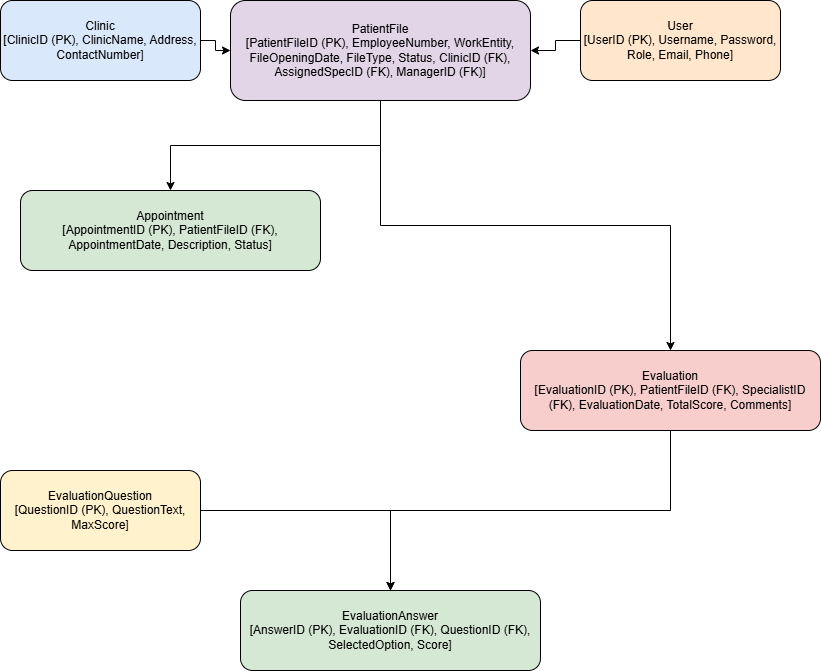

The diagram above was exported from draw.io. Its source (the exported page's mxGraphModel, read from the mxfile embedded in the PNG):
<mxGraphModel dx="1434" dy="746" grid="1" gridSize="10" guides="1" tooltips="1" connect="1" arrows="1" fold="1" page="1" pageScale="1" pageWidth="850" pageHeight="1100" math="0" shadow="0">
  <root>
    <mxCell id="0" />
    <mxCell id="1" parent="0" />
    <mxCell id="2" value="Clinic&#10;[ClinicID (PK), ClinicName, Address, ContactNumber]" style="rounded=1;whiteSpace=wrap;html=1;strokeColor=#000000;fillColor=#dae8fc;" parent="1" vertex="1">
      <mxGeometry x="20" y="20" width="200" height="80" as="geometry" />
    </mxCell>
    <mxCell id="3" value="PatientFile&#10;[PatientFileID (PK), EmployeeNumber, WorkEntity, FileOpeningDate, FileType, Status, ClinicID (FK), AssignedSpecID (FK), ManagerID (FK)]" style="rounded=1;whiteSpace=wrap;html=1;strokeColor=#000000;fillColor=#e1d5e7;" parent="1" vertex="1">
      <mxGeometry x="250" y="20" width="300" height="100" as="geometry" />
    </mxCell>
    <mxCell id="4" value="User&#10;[UserID (PK), Username, Password, Role, Email, Phone]" style="rounded=1;whiteSpace=wrap;html=1;strokeColor=#000000;fillColor=#ffe6cc;" parent="1" vertex="1">
      <mxGeometry x="600" y="20" width="200" height="80" as="geometry" />
    </mxCell>
    <mxCell id="5" value="Appointment&#10;[AppointmentID (PK), PatientFileID (FK), AppointmentDate, Description, Status]" style="rounded=1;whiteSpace=wrap;html=1;strokeColor=#000000;fillColor=#d5e8d4;" parent="1" vertex="1">
      <mxGeometry x="40" y="210" width="300" height="80" as="geometry" />
    </mxCell>
    <mxCell id="6" value="Evaluation&#10;[EvaluationID (PK), PatientFileID (FK), SpecialistID (FK), EvaluationDate, TotalScore, Comments]" style="rounded=1;whiteSpace=wrap;html=1;strokeColor=#000000;fillColor=#f8cecc;" parent="1" vertex="1">
      <mxGeometry x="540" y="370" width="300" height="80" as="geometry" />
    </mxCell>
    <mxCell id="7" value="EvaluationQuestion&#10;[QuestionID (PK), QuestionText, MaxScore]" style="rounded=1;whiteSpace=wrap;html=1;strokeColor=#000000;fillColor=#fff2cc;" parent="1" vertex="1">
      <mxGeometry x="20" y="490" width="200" height="80" as="geometry" />
    </mxCell>
    <mxCell id="8" value="EvaluationAnswer&#10;[AnswerID (PK), EvaluationID (FK), QuestionID (FK), SelectedOption, Score]" style="rounded=1;whiteSpace=wrap;html=1;strokeColor=#000000;fillColor=#d5e8d4;" parent="1" vertex="1">
      <mxGeometry x="260" y="610" width="300" height="80" as="geometry" />
    </mxCell>
    <mxCell id="e1" style="edgeStyle=orthogonalEdgeStyle;rounded=0;html=1;exitX=1;exitY=0.5;entryX=0;entryY=0.5;" parent="1" source="2" target="3" edge="1">
      <mxGeometry relative="1" as="geometry">
        <mxPoint x="220" y="60" as="targetPoint" />
      </mxGeometry>
    </mxCell>
    <mxCell id="e2" style="edgeStyle=orthogonalEdgeStyle;rounded=0;html=1;" parent="1" source="3" target="5" edge="1">
      <mxGeometry relative="1" as="geometry" />
    </mxCell>
    <mxCell id="e3" style="edgeStyle=orthogonalEdgeStyle;rounded=0;html=1;" parent="1" source="3" target="6" edge="1">
      <mxGeometry relative="1" as="geometry" />
    </mxCell>
    <mxCell id="e4" style="edgeStyle=orthogonalEdgeStyle;rounded=0;html=1;" parent="1" source="6" target="8" edge="1">
      <mxGeometry relative="1" as="geometry" />
    </mxCell>
    <mxCell id="e5" style="edgeStyle=orthogonalEdgeStyle;rounded=0;html=1;" parent="1" source="7" target="8" edge="1">
      <mxGeometry relative="1" as="geometry" />
    </mxCell>
    <mxCell id="e6" style="edgeStyle=orthogonalEdgeStyle;rounded=0;html=1;exitX=0;exitY=0.5;entryX=1;entryY=0.5;" parent="1" source="4" target="3" edge="1">
      <mxGeometry relative="1" as="geometry">
        <mxPoint x="600" y="60" as="targetPoint" />
      </mxGeometry>
    </mxCell>
  </root>
</mxGraphModel>